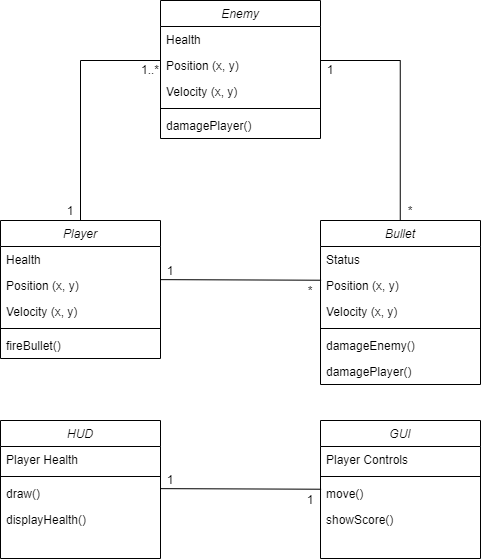

The diagram above was exported from draw.io. Its source (the exported page's mxGraphModel, read from the mxfile embedded in the PNG):
<mxGraphModel dx="1422" dy="737" grid="1" gridSize="10" guides="1" tooltips="1" connect="1" arrows="1" fold="1" page="1" pageScale="1" pageWidth="827" pageHeight="1169" math="0" shadow="0">
  <root>
    <mxCell id="WIyWlLk6GJQsqaUBKTNV-0" />
    <mxCell id="WIyWlLk6GJQsqaUBKTNV-1" parent="WIyWlLk6GJQsqaUBKTNV-0" />
    <mxCell id="zkfFHV4jXpPFQw0GAbJ--0" value="Player" style="swimlane;fontStyle=2;align=center;verticalAlign=top;childLayout=stackLayout;horizontal=1;startSize=26;horizontalStack=0;resizeParent=1;resizeLast=0;collapsible=1;marginBottom=0;rounded=0;shadow=0;strokeWidth=1;" parent="WIyWlLk6GJQsqaUBKTNV-1" vertex="1">
      <mxGeometry x="80" y="280" width="160" height="138" as="geometry">
        <mxRectangle x="230" y="140" width="160" height="26" as="alternateBounds" />
      </mxGeometry>
    </mxCell>
    <mxCell id="zkfFHV4jXpPFQw0GAbJ--1" value="Health" style="text;align=left;verticalAlign=top;spacingLeft=4;spacingRight=4;overflow=hidden;rotatable=0;points=[[0,0.5],[1,0.5]];portConstraint=eastwest;" parent="zkfFHV4jXpPFQw0GAbJ--0" vertex="1">
      <mxGeometry y="26" width="160" height="26" as="geometry" />
    </mxCell>
    <mxCell id="zkfFHV4jXpPFQw0GAbJ--2" value="Position (x, y)" style="text;align=left;verticalAlign=top;spacingLeft=4;spacingRight=4;overflow=hidden;rotatable=0;points=[[0,0.5],[1,0.5]];portConstraint=eastwest;rounded=0;shadow=0;html=0;" parent="zkfFHV4jXpPFQw0GAbJ--0" vertex="1">
      <mxGeometry y="52" width="160" height="26" as="geometry" />
    </mxCell>
    <mxCell id="zkfFHV4jXpPFQw0GAbJ--3" value="Velocity (x, y)" style="text;align=left;verticalAlign=top;spacingLeft=4;spacingRight=4;overflow=hidden;rotatable=0;points=[[0,0.5],[1,0.5]];portConstraint=eastwest;rounded=0;shadow=0;html=0;" parent="zkfFHV4jXpPFQw0GAbJ--0" vertex="1">
      <mxGeometry y="78" width="160" height="26" as="geometry" />
    </mxCell>
    <mxCell id="zkfFHV4jXpPFQw0GAbJ--4" value="" style="line;html=1;strokeWidth=1;align=left;verticalAlign=middle;spacingTop=-1;spacingLeft=3;spacingRight=3;rotatable=0;labelPosition=right;points=[];portConstraint=eastwest;" parent="zkfFHV4jXpPFQw0GAbJ--0" vertex="1">
      <mxGeometry y="104" width="160" height="8" as="geometry" />
    </mxCell>
    <mxCell id="zkfFHV4jXpPFQw0GAbJ--5" value="fireBullet()" style="text;align=left;verticalAlign=top;spacingLeft=4;spacingRight=4;overflow=hidden;rotatable=0;points=[[0,0.5],[1,0.5]];portConstraint=eastwest;" parent="zkfFHV4jXpPFQw0GAbJ--0" vertex="1">
      <mxGeometry y="112" width="160" height="26" as="geometry" />
    </mxCell>
    <mxCell id="ackYJlueAzZiczDdojL0-1" value="Bullet" style="swimlane;fontStyle=2;align=center;verticalAlign=top;childLayout=stackLayout;horizontal=1;startSize=26;horizontalStack=0;resizeParent=1;resizeLast=0;collapsible=1;marginBottom=0;rounded=0;shadow=0;strokeWidth=1;" parent="WIyWlLk6GJQsqaUBKTNV-1" vertex="1">
      <mxGeometry x="400" y="280" width="160" height="164" as="geometry">
        <mxRectangle x="230" y="140" width="160" height="26" as="alternateBounds" />
      </mxGeometry>
    </mxCell>
    <mxCell id="ackYJlueAzZiczDdojL0-2" value="Status" style="text;align=left;verticalAlign=top;spacingLeft=4;spacingRight=4;overflow=hidden;rotatable=0;points=[[0,0.5],[1,0.5]];portConstraint=eastwest;" parent="ackYJlueAzZiczDdojL0-1" vertex="1">
      <mxGeometry y="26" width="160" height="26" as="geometry" />
    </mxCell>
    <mxCell id="ackYJlueAzZiczDdojL0-3" value="Position (x, y)" style="text;align=left;verticalAlign=top;spacingLeft=4;spacingRight=4;overflow=hidden;rotatable=0;points=[[0,0.5],[1,0.5]];portConstraint=eastwest;rounded=0;shadow=0;html=0;" parent="ackYJlueAzZiczDdojL0-1" vertex="1">
      <mxGeometry y="52" width="160" height="26" as="geometry" />
    </mxCell>
    <mxCell id="ackYJlueAzZiczDdojL0-4" value="Velocity (x, y)" style="text;align=left;verticalAlign=top;spacingLeft=4;spacingRight=4;overflow=hidden;rotatable=0;points=[[0,0.5],[1,0.5]];portConstraint=eastwest;rounded=0;shadow=0;html=0;" parent="ackYJlueAzZiczDdojL0-1" vertex="1">
      <mxGeometry y="78" width="160" height="26" as="geometry" />
    </mxCell>
    <mxCell id="ackYJlueAzZiczDdojL0-5" value="" style="line;html=1;strokeWidth=1;align=left;verticalAlign=middle;spacingTop=-1;spacingLeft=3;spacingRight=3;rotatable=0;labelPosition=right;points=[];portConstraint=eastwest;" parent="ackYJlueAzZiczDdojL0-1" vertex="1">
      <mxGeometry y="104" width="160" height="8" as="geometry" />
    </mxCell>
    <mxCell id="ackYJlueAzZiczDdojL0-6" value="damageEnemy()" style="text;align=left;verticalAlign=top;spacingLeft=4;spacingRight=4;overflow=hidden;rotatable=0;points=[[0,0.5],[1,0.5]];portConstraint=eastwest;" parent="ackYJlueAzZiczDdojL0-1" vertex="1">
      <mxGeometry y="112" width="160" height="26" as="geometry" />
    </mxCell>
    <mxCell id="oGMSLB-qlqwLI2iTHSxJ-0" value="damagePlayer()" style="text;align=left;verticalAlign=top;spacingLeft=4;spacingRight=4;overflow=hidden;rotatable=0;points=[[0,0.5],[1,0.5]];portConstraint=eastwest;" vertex="1" parent="ackYJlueAzZiczDdojL0-1">
      <mxGeometry y="138" width="160" height="26" as="geometry" />
    </mxCell>
    <mxCell id="ackYJlueAzZiczDdojL0-7" value="" style="endArrow=none;html=1;exitX=1.001;exitY=0.275;exitDx=0;exitDy=0;exitPerimeter=0;entryX=0.004;entryY=0.297;entryDx=0;entryDy=0;entryPerimeter=0;" parent="WIyWlLk6GJQsqaUBKTNV-1" source="zkfFHV4jXpPFQw0GAbJ--2" target="ackYJlueAzZiczDdojL0-3" edge="1">
      <mxGeometry width="50" height="50" relative="1" as="geometry">
        <mxPoint x="430" y="570" as="sourcePoint" />
        <mxPoint x="480" y="520" as="targetPoint" />
      </mxGeometry>
    </mxCell>
    <mxCell id="ackYJlueAzZiczDdojL0-10" value="1" style="text;html=1;strokeColor=none;fillColor=none;align=center;verticalAlign=middle;whiteSpace=wrap;rounded=0;" parent="WIyWlLk6GJQsqaUBKTNV-1" vertex="1">
      <mxGeometry x="240" y="320" width="20" height="20" as="geometry" />
    </mxCell>
    <mxCell id="ackYJlueAzZiczDdojL0-12" value="*" style="text;html=1;strokeColor=none;fillColor=none;align=center;verticalAlign=middle;whiteSpace=wrap;rounded=0;" parent="WIyWlLk6GJQsqaUBKTNV-1" vertex="1">
      <mxGeometry x="380" y="340" width="20" height="20" as="geometry" />
    </mxCell>
    <mxCell id="ackYJlueAzZiczDdojL0-13" value="Enemy" style="swimlane;fontStyle=2;align=center;verticalAlign=top;childLayout=stackLayout;horizontal=1;startSize=26;horizontalStack=0;resizeParent=1;resizeLast=0;collapsible=1;marginBottom=0;rounded=0;shadow=0;strokeWidth=1;" parent="WIyWlLk6GJQsqaUBKTNV-1" vertex="1">
      <mxGeometry x="240" y="60" width="160" height="138" as="geometry">
        <mxRectangle x="230" y="140" width="160" height="26" as="alternateBounds" />
      </mxGeometry>
    </mxCell>
    <mxCell id="ackYJlueAzZiczDdojL0-14" value="Health" style="text;align=left;verticalAlign=top;spacingLeft=4;spacingRight=4;overflow=hidden;rotatable=0;points=[[0,0.5],[1,0.5]];portConstraint=eastwest;" parent="ackYJlueAzZiczDdojL0-13" vertex="1">
      <mxGeometry y="26" width="160" height="26" as="geometry" />
    </mxCell>
    <mxCell id="ackYJlueAzZiczDdojL0-15" value="Position (x, y)" style="text;align=left;verticalAlign=top;spacingLeft=4;spacingRight=4;overflow=hidden;rotatable=0;points=[[0,0.5],[1,0.5]];portConstraint=eastwest;rounded=0;shadow=0;html=0;" parent="ackYJlueAzZiczDdojL0-13" vertex="1">
      <mxGeometry y="52" width="160" height="26" as="geometry" />
    </mxCell>
    <mxCell id="ackYJlueAzZiczDdojL0-16" value="Velocity (x, y)" style="text;align=left;verticalAlign=top;spacingLeft=4;spacingRight=4;overflow=hidden;rotatable=0;points=[[0,0.5],[1,0.5]];portConstraint=eastwest;rounded=0;shadow=0;html=0;" parent="ackYJlueAzZiczDdojL0-13" vertex="1">
      <mxGeometry y="78" width="160" height="26" as="geometry" />
    </mxCell>
    <mxCell id="ackYJlueAzZiczDdojL0-17" value="" style="line;html=1;strokeWidth=1;align=left;verticalAlign=middle;spacingTop=-1;spacingLeft=3;spacingRight=3;rotatable=0;labelPosition=right;points=[];portConstraint=eastwest;" parent="ackYJlueAzZiczDdojL0-13" vertex="1">
      <mxGeometry y="104" width="160" height="8" as="geometry" />
    </mxCell>
    <mxCell id="ackYJlueAzZiczDdojL0-18" value="damagePlayer()" style="text;align=left;verticalAlign=top;spacingLeft=4;spacingRight=4;overflow=hidden;rotatable=0;points=[[0,0.5],[1,0.5]];portConstraint=eastwest;" parent="ackYJlueAzZiczDdojL0-13" vertex="1">
      <mxGeometry y="112" width="160" height="26" as="geometry" />
    </mxCell>
    <mxCell id="ackYJlueAzZiczDdojL0-19" value="" style="endArrow=none;html=1;exitX=0.5;exitY=0;exitDx=0;exitDy=0;" parent="WIyWlLk6GJQsqaUBKTNV-1" source="zkfFHV4jXpPFQw0GAbJ--0" edge="1">
      <mxGeometry width="50" height="50" relative="1" as="geometry">
        <mxPoint x="420" y="190" as="sourcePoint" />
        <mxPoint x="160" y="120" as="targetPoint" />
      </mxGeometry>
    </mxCell>
    <mxCell id="ackYJlueAzZiczDdojL0-20" value="" style="endArrow=none;html=1;exitX=0.5;exitY=0;exitDx=0;exitDy=0;" parent="WIyWlLk6GJQsqaUBKTNV-1" edge="1">
      <mxGeometry width="50" height="50" relative="1" as="geometry">
        <mxPoint x="479.76" y="280" as="sourcePoint" />
        <mxPoint x="479.76" y="119.99999999999994" as="targetPoint" />
      </mxGeometry>
    </mxCell>
    <mxCell id="ackYJlueAzZiczDdojL0-21" value="" style="endArrow=none;html=1;entryX=0;entryY=0.308;entryDx=0;entryDy=0;entryPerimeter=0;" parent="WIyWlLk6GJQsqaUBKTNV-1" target="ackYJlueAzZiczDdojL0-15" edge="1">
      <mxGeometry width="50" height="50" relative="1" as="geometry">
        <mxPoint x="160" y="120" as="sourcePoint" />
        <mxPoint x="420" y="230" as="targetPoint" />
      </mxGeometry>
    </mxCell>
    <mxCell id="ackYJlueAzZiczDdojL0-22" value="" style="endArrow=none;html=1;entryX=0;entryY=0.308;entryDx=0;entryDy=0;entryPerimeter=0;" parent="WIyWlLk6GJQsqaUBKTNV-1" edge="1">
      <mxGeometry width="50" height="50" relative="1" as="geometry">
        <mxPoint x="400" y="119.99999999999994" as="sourcePoint" />
        <mxPoint x="480" y="120.00799999999998" as="targetPoint" />
      </mxGeometry>
    </mxCell>
    <mxCell id="ackYJlueAzZiczDdojL0-23" value="1" style="text;html=1;strokeColor=none;fillColor=none;align=center;verticalAlign=middle;whiteSpace=wrap;rounded=0;" parent="WIyWlLk6GJQsqaUBKTNV-1" vertex="1">
      <mxGeometry x="140" y="260" width="20" height="20" as="geometry" />
    </mxCell>
    <mxCell id="ackYJlueAzZiczDdojL0-25" value="1..*" style="text;html=1;strokeColor=none;fillColor=none;align=center;verticalAlign=middle;whiteSpace=wrap;rounded=0;" parent="WIyWlLk6GJQsqaUBKTNV-1" vertex="1">
      <mxGeometry x="220" y="119" width="20" height="20" as="geometry" />
    </mxCell>
    <mxCell id="ackYJlueAzZiczDdojL0-26" value="HUD" style="swimlane;fontStyle=2;align=center;verticalAlign=top;childLayout=stackLayout;horizontal=1;startSize=26;horizontalStack=0;resizeParent=1;resizeLast=0;collapsible=1;marginBottom=0;rounded=0;shadow=0;strokeWidth=1;" parent="WIyWlLk6GJQsqaUBKTNV-1" vertex="1">
      <mxGeometry x="80" y="480" width="160" height="138" as="geometry">
        <mxRectangle x="230" y="140" width="160" height="26" as="alternateBounds" />
      </mxGeometry>
    </mxCell>
    <mxCell id="ackYJlueAzZiczDdojL0-29" value="Player Health" style="text;align=left;verticalAlign=top;spacingLeft=4;spacingRight=4;overflow=hidden;rotatable=0;points=[[0,0.5],[1,0.5]];portConstraint=eastwest;rounded=0;shadow=0;html=0;" parent="ackYJlueAzZiczDdojL0-26" vertex="1">
      <mxGeometry y="26" width="160" height="26" as="geometry" />
    </mxCell>
    <mxCell id="ackYJlueAzZiczDdojL0-30" value="" style="line;html=1;strokeWidth=1;align=left;verticalAlign=middle;spacingTop=-1;spacingLeft=3;spacingRight=3;rotatable=0;labelPosition=right;points=[];portConstraint=eastwest;" parent="ackYJlueAzZiczDdojL0-26" vertex="1">
      <mxGeometry y="52" width="160" height="8" as="geometry" />
    </mxCell>
    <mxCell id="ackYJlueAzZiczDdojL0-31" value="draw()" style="text;align=left;verticalAlign=top;spacingLeft=4;spacingRight=4;overflow=hidden;rotatable=0;points=[[0,0.5],[1,0.5]];portConstraint=eastwest;" parent="ackYJlueAzZiczDdojL0-26" vertex="1">
      <mxGeometry y="60" width="160" height="26" as="geometry" />
    </mxCell>
    <mxCell id="ackYJlueAzZiczDdojL0-37" value="displayHealth()" style="text;align=left;verticalAlign=top;spacingLeft=4;spacingRight=4;overflow=hidden;rotatable=0;points=[[0,0.5],[1,0.5]];portConstraint=eastwest;" parent="ackYJlueAzZiczDdojL0-26" vertex="1">
      <mxGeometry y="86" width="160" height="26" as="geometry" />
    </mxCell>
    <mxCell id="ackYJlueAzZiczDdojL0-38" value="GUI" style="swimlane;fontStyle=2;align=center;verticalAlign=top;childLayout=stackLayout;horizontal=1;startSize=26;horizontalStack=0;resizeParent=1;resizeLast=0;collapsible=1;marginBottom=0;rounded=0;shadow=0;strokeWidth=1;" parent="WIyWlLk6GJQsqaUBKTNV-1" vertex="1">
      <mxGeometry x="400" y="480" width="160" height="138" as="geometry">
        <mxRectangle x="230" y="140" width="160" height="26" as="alternateBounds" />
      </mxGeometry>
    </mxCell>
    <mxCell id="ackYJlueAzZiczDdojL0-39" value="Player Controls" style="text;align=left;verticalAlign=top;spacingLeft=4;spacingRight=4;overflow=hidden;rotatable=0;points=[[0,0.5],[1,0.5]];portConstraint=eastwest;rounded=0;shadow=0;html=0;" parent="ackYJlueAzZiczDdojL0-38" vertex="1">
      <mxGeometry y="26" width="160" height="26" as="geometry" />
    </mxCell>
    <mxCell id="ackYJlueAzZiczDdojL0-40" value="" style="line;html=1;strokeWidth=1;align=left;verticalAlign=middle;spacingTop=-1;spacingLeft=3;spacingRight=3;rotatable=0;labelPosition=right;points=[];portConstraint=eastwest;" parent="ackYJlueAzZiczDdojL0-38" vertex="1">
      <mxGeometry y="52" width="160" height="8" as="geometry" />
    </mxCell>
    <mxCell id="ackYJlueAzZiczDdojL0-41" value="move()" style="text;align=left;verticalAlign=top;spacingLeft=4;spacingRight=4;overflow=hidden;rotatable=0;points=[[0,0.5],[1,0.5]];portConstraint=eastwest;" parent="ackYJlueAzZiczDdojL0-38" vertex="1">
      <mxGeometry y="60" width="160" height="26" as="geometry" />
    </mxCell>
    <mxCell id="ackYJlueAzZiczDdojL0-42" value="showScore()" style="text;align=left;verticalAlign=top;spacingLeft=4;spacingRight=4;overflow=hidden;rotatable=0;points=[[0,0.5],[1,0.5]];portConstraint=eastwest;" parent="ackYJlueAzZiczDdojL0-38" vertex="1">
      <mxGeometry y="86" width="160" height="26" as="geometry" />
    </mxCell>
    <mxCell id="ackYJlueAzZiczDdojL0-43" value="" style="endArrow=none;html=1;exitX=1.001;exitY=0.275;exitDx=0;exitDy=0;exitPerimeter=0;entryX=0.004;entryY=0.297;entryDx=0;entryDy=0;entryPerimeter=0;" parent="WIyWlLk6GJQsqaUBKTNV-1" edge="1">
      <mxGeometry width="50" height="50" relative="1" as="geometry">
        <mxPoint x="240.16000000000008" y="548.15" as="sourcePoint" />
        <mxPoint x="400.6400000000001" y="548.722" as="targetPoint" />
      </mxGeometry>
    </mxCell>
    <mxCell id="ackYJlueAzZiczDdojL0-44" value="1" style="text;html=1;strokeColor=none;fillColor=none;align=center;verticalAlign=middle;whiteSpace=wrap;rounded=0;" parent="WIyWlLk6GJQsqaUBKTNV-1" vertex="1">
      <mxGeometry x="240" y="529" width="20" height="20" as="geometry" />
    </mxCell>
    <mxCell id="ackYJlueAzZiczDdojL0-45" value="1" style="text;html=1;strokeColor=none;fillColor=none;align=center;verticalAlign=middle;whiteSpace=wrap;rounded=0;" parent="WIyWlLk6GJQsqaUBKTNV-1" vertex="1">
      <mxGeometry x="380" y="549" width="20" height="20" as="geometry" />
    </mxCell>
    <mxCell id="oGMSLB-qlqwLI2iTHSxJ-1" value="1" style="text;html=1;strokeColor=none;fillColor=none;align=center;verticalAlign=middle;whiteSpace=wrap;rounded=0;" vertex="1" parent="WIyWlLk6GJQsqaUBKTNV-1">
      <mxGeometry x="400" y="119" width="20" height="20" as="geometry" />
    </mxCell>
    <mxCell id="oGMSLB-qlqwLI2iTHSxJ-2" value="*" style="text;html=1;strokeColor=none;fillColor=none;align=center;verticalAlign=middle;whiteSpace=wrap;rounded=0;" vertex="1" parent="WIyWlLk6GJQsqaUBKTNV-1">
      <mxGeometry x="480" y="260" width="20" height="20" as="geometry" />
    </mxCell>
  </root>
</mxGraphModel>